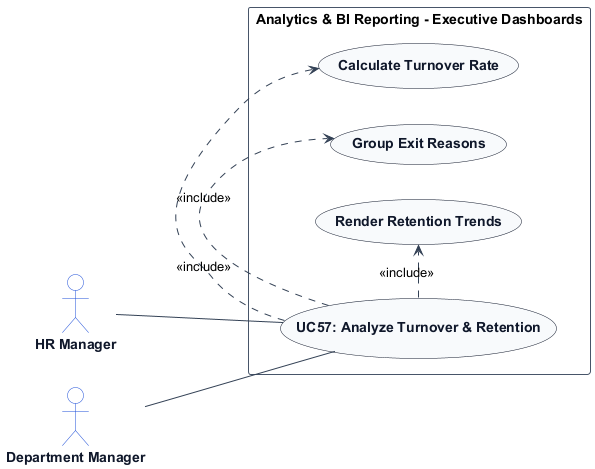

The diagram above was rendered by PlantUML. Its source (embedded in the PNG):
@startuml
left to right direction
skinparam shadowing false
skinparam packageStyle rectangle
skinparam actorStyle stickman

skinparam ArrowColor #334155
skinparam ActorBorderColor #1d4ed8
skinparam ActorBackgroundColor #ffffff
skinparam ActorFontColor #0f172a
skinparam ActorFontStyle bold

skinparam UsecaseBorderColor #0f172a
skinparam UsecaseBackgroundColor #f8fafc
skinparam UsecaseFontColor #0f172a
skinparam UsecaseFontStyle bold

skinparam RectangleBorderColor #475569
skinparam RectangleBackgroundColor #ffffff

actor "HR Manager" as HRManager
actor "Department Manager" as DepartmentManager

rectangle "Analytics & BI Reporting - Executive Dashboards" {
    usecase "UC57: Analyze Turnover & Retention" as UC_Main
    usecase "Calculate Turnover Rate" as UC_CalcTurn
    usecase "Group Exit Reasons" as UC_GroupReas
    usecase "Render Retention Trends" as UC_RenderTrend

    HRManager -- UC_Main
    DepartmentManager -- UC_Main
    UC_Main .> UC_CalcTurn : <<include>>
    UC_Main .> UC_GroupReas : <<include>>
    UC_Main .> UC_RenderTrend : <<include>>
}
@enduml